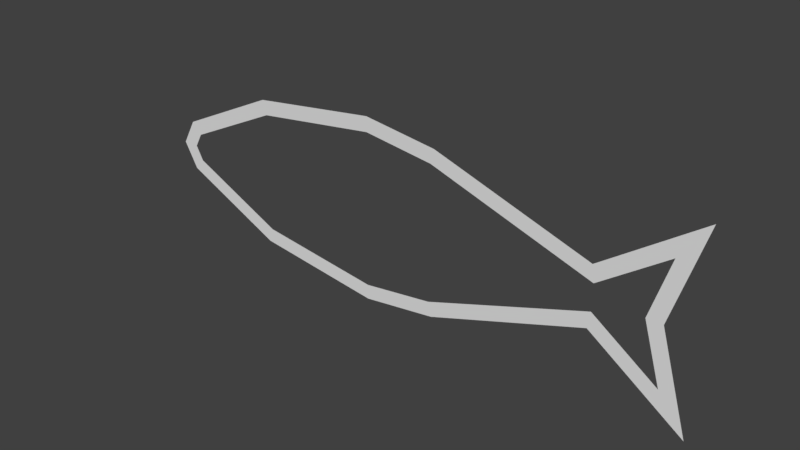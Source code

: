 # Source: currencyFishOutline.blend  (saved by Blender 2.78.0; exported with 4.5.12 LTS)
import bpy
from mathutils import Matrix  # noqa: F401  (used for matrix-valued properties, if any)

bpy.ops.wm.read_factory_settings(use_empty=True)
scene = bpy.context.scene
scene.name = 'Scene'

# ---- collections
col_collection_1 = bpy.data.collections.new('Collection 1'); scene.collection.children.link(col_collection_1)

# ---- world
world_world = bpy.data.worlds.new('World'); scene.world = world_world
world_world.color = (0.05088, 0.05088, 0.05088)
world_world.use_sun_shadow = False
world_world.sun_shadow_jitter_overblur = 0.0
world_world.cycles.sampling_method = 'MANUAL'

# ---- meshes
me_plane = bpy.data.meshes.new('Plane')
me_plane.from_pydata([(-2.299, 1.421e-14, -0.1603), (-2.298, 1.421e-14, 0.1843), (1.482, 1.421e-14, -0.6452), (1.487, 1.421e-14, 0.6364), (0.8541, 1.421e-14, -0.1997), (-0.2107, 1.421e-14, -0.5509), (-0.7168, 1.421e-14, -0.6163), (-1.594, 1.421e-14, -0.4976), (-1.589, 1.421e-14, 0.5155), (-0.7115, 1.421e-14, 0.6265), (-0.2059, 1.421e-14, 0.5568), (0.8558, 1.421e-14, 0.1964), (-2.396, 1.421e-14, 0.01238), (1.291, 1.421e-14, -0.00357), (-2.281, 1.421e-14, 0.01189), (-2.227, 1.421e-14, 0.1074), (-1.565, 1.421e-14, -0.4009), (-2.228, 1.421e-14, -0.08405), (1.186, 1.421e-14, -0.003119), (1.304, 1.421e-14, -0.3965), (0.8715, 1.421e-14, 0.08575), (1.307, 1.421e-14, 0.3892), (0.8707, 1.421e-14, -0.08926), (-0.2329, 1.421e-14, -0.4533), (-0.7165, 1.421e-14, -0.5157), (-1.561, 1.421e-14, 0.4185), (-0.712, 1.421e-14, 0.5259), (-0.2289, 1.421e-14, 0.4593)], [], [(15, 14, 12, 1), (17, 16, 7, 0), (19, 18, 13, 2), (21, 20, 11, 3), (22, 19, 2, 4), (23, 22, 4, 5), (24, 23, 5, 6), (16, 24, 6, 7), (25, 15, 1, 8), (26, 25, 8, 9), (27, 26, 9, 10), (20, 27, 10, 11), (14, 17, 0, 12), (18, 21, 3, 13)])
me_plane.use_remesh_preserve_volume = False
me_plane.use_remesh_preserve_attributes = False
me_plane.use_mirror_vertex_groups = False
me_plane.update()

# ---- objects
ob_plane = bpy.data.objects.new('Plane', me_plane)

# ---- transforms, parenting, visibility, modifiers, constraints
ob_plane.location = (0.0, 0.0, 0.0)
ob_plane.lineart.crease_threshold = 0.0

# ---- collection membership
col_collection_1.objects.link(ob_plane)

# ---- scene / render settings (as saved in the file)
scene.frame_start = 1; scene.frame_end = 250; scene.frame_set(1)
scene.render.engine = 'BLENDER_EEVEE_NEXT'
scene.render.resolution_percentage = 50
scene.render.dither_intensity = 0.0
scene.cycles.use_denoising = False
scene.cycles.samples = 128
scene.cycles.sampling_pattern = 'TABULATED_SOBOL'
scene.cycles.light_sampling_threshold = 0.0
scene.cycles.use_adaptive_sampling = False
scene.cycles.use_light_tree = False
scene.cycles.blur_glossy = 0.0
scene.cycles.sample_clamp_indirect = 0.0
scene.view_settings.view_transform = 'Standard'
bpy.context.view_layer.update()

# ---- added for rendering (the .blend has no active camera and no usable light): camera, sun
cam_auto = bpy.data.cameras.new('AutoCamera')
cam_auto.lens = 50.0
cam_auto.sensor_width = 36.0
cam_auto.clip_end = 1000.0
ob_auto_camera = bpy.data.objects.new('AutoCamera', cam_auto)
scene.collection.objects.link(ob_auto_camera)
ob_auto_camera.location = (3.32931, -4.54017, 3.02237)
ob_auto_camera.rotation_euler = (1.09748, -7.21219e-08, 0.694738)
scene.camera = ob_auto_camera
light_auto_sun = bpy.data.lights.new('AutoSun', 'SUN')
light_auto_sun.energy = 3.0
light_auto_sun.angle = 0.0523599
ob_auto_sun = bpy.data.objects.new('AutoSun', light_auto_sun)
scene.collection.objects.link(ob_auto_sun)
ob_auto_sun.rotation_euler = (0.872665, 0.174533, 0.523599)
bpy.context.view_layer.update()
